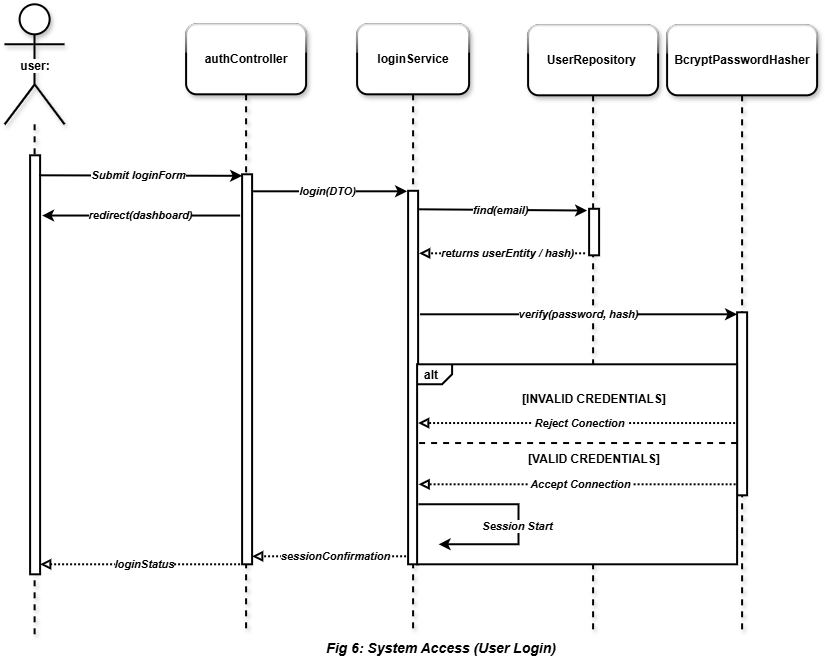

The diagram above was exported from draw.io. Its source (the exported page's mxGraphModel, read from the mxfile embedded in the PNG):
<mxGraphModel dx="1172" dy="696" grid="1" gridSize="10" guides="1" tooltips="1" connect="1" arrows="1" fold="1" page="1" pageScale="1" pageWidth="827" pageHeight="1169" math="0" shadow="0">
  <root>
    <mxCell id="B6I1nPy813uwSHJbhIAc-0" />
    <mxCell id="B6I1nPy813uwSHJbhIAc-1" parent="B6I1nPy813uwSHJbhIAc-0" />
    <mxCell id="B6I1nPy813uwSHJbhIAc-2" parent="B6I1nPy813uwSHJbhIAc-1" style="shape=umlLifeline;perimeter=lifelinePerimeter;whiteSpace=wrap;html=1;container=1;dropTarget=0;collapsible=0;recursiveResize=0;outlineConnect=0;portConstraint=eastwest;newEdgeStyle={&quot;curved&quot;:0,&quot;rounded&quot;:0};participant=umlActor;size=120;rounded=1;glass=1;shadow=1;strokeWidth=2;" value="" vertex="1">
      <mxGeometry height="630" width="60" x="147.5" y="130" as="geometry" />
    </mxCell>
    <mxCell id="B6I1nPy813uwSHJbhIAc-3" parent="B6I1nPy813uwSHJbhIAc-2" style="html=1;points=[[0,0,0,0,5],[0,1,0,0,-5],[1,0,0,0,5],[1,1,0,0,-5]];perimeter=orthogonalPerimeter;outlineConnect=0;targetShapes=umlLifeline;portConstraint=eastwest;newEdgeStyle={&quot;curved&quot;:0,&quot;rounded&quot;:0};strokeWidth=2;" value="" vertex="1">
      <mxGeometry height="419" width="10" x="25.5" y="151" as="geometry" />
    </mxCell>
    <mxCell id="B6I1nPy813uwSHJbhIAc-10" parent="B6I1nPy813uwSHJbhIAc-1" style="shape=umlLifeline;perimeter=lifelinePerimeter;whiteSpace=wrap;html=1;container=1;dropTarget=0;collapsible=0;recursiveResize=0;outlineConnect=0;portConstraint=eastwest;newEdgeStyle={&quot;curved&quot;:0,&quot;rounded&quot;:0};size=70;rounded=1;glass=1;shadow=1;strokeWidth=2;" value="&lt;b&gt;UserRepository&amp;nbsp;&lt;/b&gt;" vertex="1">
      <mxGeometry height="609" width="130" x="671" y="151" as="geometry" />
    </mxCell>
    <mxCell id="B6I1nPy813uwSHJbhIAc-11" parent="B6I1nPy813uwSHJbhIAc-10" style="html=1;points=[[0,0,0,0,5],[0,1,0,0,-5],[1,0,0,0,5],[1,1,0,0,-5]];perimeter=orthogonalPerimeter;outlineConnect=0;targetShapes=umlLifeline;portConstraint=eastwest;newEdgeStyle={&quot;curved&quot;:0,&quot;rounded&quot;:0};strokeWidth=2;" value="" vertex="1">
      <mxGeometry height="46.5" width="10" x="61" y="183.5" as="geometry" />
    </mxCell>
    <mxCell id="B6I1nPy813uwSHJbhIAc-12" parent="B6I1nPy813uwSHJbhIAc-1" style="text;html=1;whiteSpace=wrap;strokeColor=none;fillColor=none;align=center;verticalAlign=middle;rounded=0;" value="&lt;span style=&quot;background-color: rgb(255, 255, 255);&quot;&gt;&lt;b&gt;user:&lt;/b&gt;&lt;/span&gt;" vertex="1">
      <mxGeometry height="10" width="47.5" x="153.5" y="187" as="geometry" />
    </mxCell>
    <mxCell id="B6I1nPy813uwSHJbhIAc-13" edge="1" parent="B6I1nPy813uwSHJbhIAc-1" style="endArrow=classic;html=1;rounded=0;strokeWidth=2;entryX=-0.394;entryY=0.269;entryDx=0;entryDy=0;entryPerimeter=0;" value="">
      <mxGeometry relative="1" as="geometry">
        <mxPoint x="182" y="301" as="sourcePoint" />
        <mxPoint x="385.0600000000002" y="301.52" as="targetPoint" />
      </mxGeometry>
    </mxCell>
    <mxCell id="B6I1nPy813uwSHJbhIAc-14" connectable="0" parent="B6I1nPy813uwSHJbhIAc-13" style="edgeLabel;resizable=0;html=1;;align=center;verticalAlign=middle;" value="Label" vertex="1">
      <mxGeometry relative="1" as="geometry" />
    </mxCell>
    <mxCell id="B6I1nPy813uwSHJbhIAc-15" connectable="0" parent="B6I1nPy813uwSHJbhIAc-13" style="edgeLabel;html=1;align=center;verticalAlign=middle;resizable=0;points=[];" value="&lt;b&gt;&lt;i&gt;Submit loginForm&lt;/i&gt;&lt;/b&gt;" vertex="1">
      <mxGeometry relative="1" x="0.04" y="-2" as="geometry">
        <mxPoint x="-7" y="-3" as="offset" />
      </mxGeometry>
    </mxCell>
    <mxCell id="B6I1nPy813uwSHJbhIAc-16" edge="1" parent="B6I1nPy813uwSHJbhIAc-1" style="endArrow=classic;html=1;rounded=0;strokeWidth=2;" value="">
      <mxGeometry relative="1" as="geometry">
        <mxPoint x="396" y="317" as="sourcePoint" />
        <mxPoint x="550" y="317" as="targetPoint" />
      </mxGeometry>
    </mxCell>
    <mxCell id="B6I1nPy813uwSHJbhIAc-17" connectable="0" parent="B6I1nPy813uwSHJbhIAc-16" style="edgeLabel;resizable=0;html=1;;align=center;verticalAlign=middle;" value="Label" vertex="1">
      <mxGeometry relative="1" as="geometry" />
    </mxCell>
    <mxCell id="B6I1nPy813uwSHJbhIAc-18" connectable="0" parent="B6I1nPy813uwSHJbhIAc-16" style="edgeLabel;html=1;align=center;verticalAlign=middle;resizable=0;points=[];" value="&lt;b&gt;&lt;i&gt;login(DTO)&lt;/i&gt;&lt;/b&gt;" vertex="1">
      <mxGeometry relative="1" x="0.04" y="-2" as="geometry">
        <mxPoint x="-7" y="-3" as="offset" />
      </mxGeometry>
    </mxCell>
    <mxCell id="B6I1nPy813uwSHJbhIAc-19" edge="1" parent="B6I1nPy813uwSHJbhIAc-1" style="endArrow=classic;html=1;rounded=0;strokeWidth=2;" value="">
      <mxGeometry relative="1" as="geometry">
        <mxPoint x="562" y="335" as="sourcePoint" />
        <mxPoint x="730" y="336.24" as="targetPoint" />
      </mxGeometry>
    </mxCell>
    <mxCell id="B6I1nPy813uwSHJbhIAc-20" connectable="0" parent="B6I1nPy813uwSHJbhIAc-19" style="edgeLabel;resizable=0;html=1;;align=center;verticalAlign=middle;" value="Label" vertex="1">
      <mxGeometry relative="1" as="geometry" />
    </mxCell>
    <mxCell id="B6I1nPy813uwSHJbhIAc-21" connectable="0" parent="B6I1nPy813uwSHJbhIAc-19" style="edgeLabel;html=1;align=center;verticalAlign=middle;resizable=0;points=[];" value="&lt;b&gt;&lt;i&gt;find(email)&lt;/i&gt;&lt;/b&gt;" vertex="1">
      <mxGeometry relative="1" x="0.04" y="-2" as="geometry">
        <mxPoint x="-7" y="-3" as="offset" />
      </mxGeometry>
    </mxCell>
    <mxCell id="B6I1nPy813uwSHJbhIAc-31" edge="1" parent="B6I1nPy813uwSHJbhIAc-1" style="endArrow=block;html=1;rounded=0;strokeWidth=2;dashed=1;dashPattern=1 1;endFill=0;" value="">
      <mxGeometry relative="1" as="geometry">
        <mxPoint x="728" y="379" as="sourcePoint" />
        <mxPoint x="561.9999999999995" y="379" as="targetPoint" />
      </mxGeometry>
    </mxCell>
    <mxCell id="B6I1nPy813uwSHJbhIAc-32" connectable="0" parent="B6I1nPy813uwSHJbhIAc-31" style="edgeLabel;html=1;align=center;verticalAlign=middle;resizable=0;points=[];" value="&lt;b&gt;&lt;i&gt;returns userEntity / hash)&lt;/i&gt;&lt;/b&gt;" vertex="1">
      <mxGeometry relative="1" x="0.04" y="-2" as="geometry">
        <mxPoint x="8" y="1" as="offset" />
      </mxGeometry>
    </mxCell>
    <mxCell id="XRGcnim00bq_dvauCsmM-0" parent="B6I1nPy813uwSHJbhIAc-1" style="shape=umlLifeline;perimeter=lifelinePerimeter;whiteSpace=wrap;html=1;container=1;dropTarget=0;collapsible=0;recursiveResize=0;outlineConnect=0;portConstraint=eastwest;newEdgeStyle={&quot;curved&quot;:0,&quot;rounded&quot;:0};size=70;rounded=1;glass=1;shadow=1;strokeWidth=2;" value="&lt;b&gt;authController&lt;/b&gt;" vertex="1">
      <mxGeometry height="609" width="120" x="329" y="150" as="geometry" />
    </mxCell>
    <mxCell id="XRGcnim00bq_dvauCsmM-1" parent="XRGcnim00bq_dvauCsmM-0" style="html=1;points=[[0,0,0,0,5],[0,1,0,0,-5],[1,0,0,0,5],[1,1,0,0,-5]];perimeter=orthogonalPerimeter;outlineConnect=0;targetShapes=umlLifeline;portConstraint=eastwest;newEdgeStyle={&quot;curved&quot;:0,&quot;rounded&quot;:0};strokeWidth=2;" value="" vertex="1">
      <mxGeometry height="390" width="10" x="56" y="150" as="geometry" />
    </mxCell>
    <mxCell id="j2XP5xkiVBg3p9yP9w3h-0" parent="B6I1nPy813uwSHJbhIAc-1" style="shape=umlLifeline;perimeter=lifelinePerimeter;whiteSpace=wrap;html=1;container=1;dropTarget=0;collapsible=0;recursiveResize=0;outlineConnect=0;portConstraint=eastwest;newEdgeStyle={&quot;curved&quot;:0,&quot;rounded&quot;:0};size=70;rounded=1;glass=1;shadow=1;strokeWidth=2;" value="&lt;b&gt;loginService&lt;/b&gt;" vertex="1">
      <mxGeometry height="609" width="112" x="500" y="150" as="geometry" />
    </mxCell>
    <mxCell id="j2XP5xkiVBg3p9yP9w3h-1" parent="j2XP5xkiVBg3p9yP9w3h-0" style="html=1;points=[[0,0,0,0,5],[0,1,0,0,-5],[1,0,0,0,5],[1,1,0,0,-5]];perimeter=orthogonalPerimeter;outlineConnect=0;targetShapes=umlLifeline;portConstraint=eastwest;newEdgeStyle={&quot;curved&quot;:0,&quot;rounded&quot;:0};strokeWidth=2;" value="" vertex="1">
      <mxGeometry height="373.5" width="10" x="51" y="166.5" as="geometry" />
    </mxCell>
    <mxCell id="69O5JE9fycc7BAFcKdCe-0" parent="B6I1nPy813uwSHJbhIAc-1" style="shape=umlLifeline;perimeter=lifelinePerimeter;whiteSpace=wrap;html=1;container=1;dropTarget=0;collapsible=0;recursiveResize=0;outlineConnect=0;portConstraint=eastwest;newEdgeStyle={&quot;curved&quot;:0,&quot;rounded&quot;:0};size=70;rounded=1;glass=1;shadow=1;strokeWidth=2;" value="&lt;b&gt;BcryptPasswordHasher&lt;/b&gt;" vertex="1">
      <mxGeometry height="609" width="150" x="810" y="151" as="geometry" />
    </mxCell>
    <mxCell id="69O5JE9fycc7BAFcKdCe-1" parent="69O5JE9fycc7BAFcKdCe-0" style="html=1;points=[[0,0,0,0,5],[0,1,0,0,-5],[1,0,0,0,5],[1,1,0,0,-5]];perimeter=orthogonalPerimeter;outlineConnect=0;targetShapes=umlLifeline;portConstraint=eastwest;newEdgeStyle={&quot;curved&quot;:0,&quot;rounded&quot;:0};strokeWidth=2;" value="" vertex="1">
      <mxGeometry height="183" width="10" x="70" y="287" as="geometry" />
    </mxCell>
    <mxCell id="69O5JE9fycc7BAFcKdCe-2" edge="1" parent="B6I1nPy813uwSHJbhIAc-1" style="endArrow=classic;html=1;rounded=0;strokeWidth=2;" value="">
      <mxGeometry relative="1" as="geometry">
        <mxPoint x="563" y="440" as="sourcePoint" />
        <mxPoint x="880" y="440" as="targetPoint" />
      </mxGeometry>
    </mxCell>
    <mxCell id="69O5JE9fycc7BAFcKdCe-3" connectable="0" parent="69O5JE9fycc7BAFcKdCe-2" style="edgeLabel;resizable=0;html=1;;align=center;verticalAlign=middle;" value="Label" vertex="1">
      <mxGeometry relative="1" as="geometry" />
    </mxCell>
    <mxCell id="69O5JE9fycc7BAFcKdCe-4" connectable="0" parent="69O5JE9fycc7BAFcKdCe-2" style="edgeLabel;html=1;align=center;verticalAlign=middle;resizable=0;points=[];" value="&lt;b&gt;&lt;i&gt;verify(password, hash)&lt;/i&gt;&lt;/b&gt;" vertex="1">
      <mxGeometry relative="1" x="0.04" y="-2" as="geometry">
        <mxPoint x="-7" y="-3" as="offset" />
      </mxGeometry>
    </mxCell>
    <mxCell id="69O5JE9fycc7BAFcKdCe-10" edge="1" parent="B6I1nPy813uwSHJbhIAc-1" style="endArrow=classic;html=1;rounded=0;strokeWidth=2;" value="">
      <mxGeometry relative="1" as="geometry">
        <mxPoint x="383" y="341.24" as="sourcePoint" />
        <mxPoint x="185" y="341.24" as="targetPoint" />
      </mxGeometry>
    </mxCell>
    <mxCell id="69O5JE9fycc7BAFcKdCe-11" connectable="0" parent="69O5JE9fycc7BAFcKdCe-10" style="edgeLabel;resizable=0;html=1;;align=center;verticalAlign=middle;" value="Label" vertex="1">
      <mxGeometry relative="1" as="geometry" />
    </mxCell>
    <mxCell id="69O5JE9fycc7BAFcKdCe-12" connectable="0" parent="69O5JE9fycc7BAFcKdCe-10" style="edgeLabel;html=1;align=center;verticalAlign=middle;resizable=0;points=[];" value="&lt;b&gt;&lt;i&gt;redirect(dashboard)&lt;/i&gt;&lt;/b&gt;" vertex="1">
      <mxGeometry relative="1" x="0.04" y="-2" as="geometry">
        <mxPoint x="3" y="1" as="offset" />
      </mxGeometry>
    </mxCell>
    <mxCell id="69O5JE9fycc7BAFcKdCe-15" edge="1" parent="B6I1nPy813uwSHJbhIAc-1" style="endArrow=block;html=1;rounded=0;strokeWidth=2;dashed=1;dashPattern=1 1;endFill=0;" value="">
      <mxGeometry relative="1" as="geometry">
        <mxPoint x="549" y="682" as="sourcePoint" />
        <mxPoint x="395" y="682" as="targetPoint" />
      </mxGeometry>
    </mxCell>
    <mxCell id="69O5JE9fycc7BAFcKdCe-16" connectable="0" parent="69O5JE9fycc7BAFcKdCe-15" style="edgeLabel;html=1;align=center;verticalAlign=middle;resizable=0;points=[];" value="&lt;b&gt;&lt;i&gt;sessionConfirmation&lt;/i&gt;&lt;/b&gt;" vertex="1">
      <mxGeometry relative="1" x="0.04" y="-2" as="geometry">
        <mxPoint x="8" y="1" as="offset" />
      </mxGeometry>
    </mxCell>
    <mxCell id="69O5JE9fycc7BAFcKdCe-17" edge="1" parent="B6I1nPy813uwSHJbhIAc-1" style="endArrow=block;html=1;rounded=0;strokeWidth=2;dashed=1;dashPattern=1 1;endFill=0;entryX=1.125;entryY=0.952;entryDx=0;entryDy=0;entryPerimeter=0;" value="">
      <mxGeometry relative="1" as="geometry">
        <mxPoint x="383" y="690" as="sourcePoint" />
        <mxPoint x="183" y="689.9979999999999" as="targetPoint" />
      </mxGeometry>
    </mxCell>
    <mxCell id="69O5JE9fycc7BAFcKdCe-18" connectable="0" parent="69O5JE9fycc7BAFcKdCe-17" style="edgeLabel;html=1;align=center;verticalAlign=middle;resizable=0;points=[];" value="&lt;b&gt;&lt;i&gt;loginStatus&lt;/i&gt;&lt;/b&gt;" vertex="1">
      <mxGeometry relative="1" x="0.04" y="-2" as="geometry">
        <mxPoint x="8" y="1" as="offset" />
      </mxGeometry>
    </mxCell>
    <mxCell id="ABe2Zh0c6Y79K7i7dKr--4" parent="B6I1nPy813uwSHJbhIAc-1" style="strokeColor=inherit;fillColor=inherit;gradientColor=inherit;html=1;shape=mxgraph.sysml.package;labelX=35;fontStyle=1;align=left;verticalAlign=top;spacingLeft=5;spacingTop=-3;strokeWidth=2;" value="alt" vertex="1">
      <mxGeometry height="200" width="320" x="560" y="490" as="geometry" />
    </mxCell>
    <mxCell id="1oQSpPIlSkDLZWpQpGnL-0" parent="B6I1nPy813uwSHJbhIAc-1" style="text;html=1;whiteSpace=wrap;strokeColor=none;fillColor=none;align=center;verticalAlign=middle;rounded=0;" value="&lt;b&gt;&lt;font style=&quot;font-size: 14px;&quot;&gt;&lt;i style=&quot;&quot;&gt;Fig 6: System Access (User Login)&lt;/i&gt;&lt;/font&gt;&lt;/b&gt;" vertex="1">
      <mxGeometry height="30" width="270" x="449" y="759" as="geometry" />
    </mxCell>
    <mxCell id="K4dIrz-l5sngGhDFi8de-3" parent="B6I1nPy813uwSHJbhIAc-1" style="text;html=1;whiteSpace=wrap;strokeColor=none;fillColor=none;align=center;verticalAlign=middle;rounded=0;" value="&lt;b&gt;[INVALID CREDENTIALS]&lt;/b&gt;" vertex="1">
      <mxGeometry height="30" width="150" x="661.5" y="510" as="geometry" />
    </mxCell>
    <mxCell id="K4dIrz-l5sngGhDFi8de-4" parent="B6I1nPy813uwSHJbhIAc-1" style="text;html=1;whiteSpace=wrap;strokeColor=none;fillColor=none;align=center;verticalAlign=middle;rounded=0;" value="&lt;b&gt;[VALID CREDENTIALS]&lt;/b&gt;" vertex="1">
      <mxGeometry height="30" width="150" x="661.5" y="570" as="geometry" />
    </mxCell>
    <mxCell id="K4dIrz-l5sngGhDFi8de-5" edge="1" parent="B6I1nPy813uwSHJbhIAc-1" style="endArrow=block;html=1;rounded=0;strokeWidth=2;dashed=1;dashPattern=1 1;endFill=0;exitX=0.995;exitY=0.372;exitDx=0;exitDy=0;exitPerimeter=0;" value="">
      <mxGeometry relative="1" as="geometry">
        <mxPoint x="878.5" y="610" as="sourcePoint" />
        <mxPoint x="561.5" y="610" as="targetPoint" />
      </mxGeometry>
    </mxCell>
    <mxCell id="K4dIrz-l5sngGhDFi8de-6" connectable="0" parent="K4dIrz-l5sngGhDFi8de-5" style="edgeLabel;html=1;align=center;verticalAlign=middle;resizable=0;points=[];" value="&lt;b&gt;&lt;i&gt;&amp;nbsp;Accept Connection&amp;nbsp;&lt;/i&gt;&lt;/b&gt;" vertex="1">
      <mxGeometry relative="1" x="0.04" y="-2" as="geometry">
        <mxPoint x="8" y="1" as="offset" />
      </mxGeometry>
    </mxCell>
    <mxCell id="K4dIrz-l5sngGhDFi8de-8" edge="1" parent="B6I1nPy813uwSHJbhIAc-1" style="strokeColor=inherit;fillColor=inherit;gradientColor=inherit;endArrow=none;html=1;edgeStyle=none;dashed=1;rounded=0;exitX=1;exitY=0.5;exitDx=0;exitDy=0;exitPerimeter=0;strokeWidth=2;" value="">
      <mxGeometry relative="1" as="geometry">
        <mxPoint x="880" y="568.75" as="sourcePoint" />
        <mxPoint x="560" y="568.75" as="targetPoint" />
      </mxGeometry>
    </mxCell>
    <mxCell id="K4dIrz-l5sngGhDFi8de-9" edge="1" parent="B6I1nPy813uwSHJbhIAc-1" style="endArrow=block;html=1;rounded=0;strokeWidth=2;dashed=1;dashPattern=1 1;endFill=0;exitX=0.995;exitY=0.372;exitDx=0;exitDy=0;exitPerimeter=0;" value="">
      <mxGeometry relative="1" as="geometry">
        <mxPoint x="878" y="548.75" as="sourcePoint" />
        <mxPoint x="561" y="548.75" as="targetPoint" />
      </mxGeometry>
    </mxCell>
    <mxCell id="K4dIrz-l5sngGhDFi8de-10" connectable="0" parent="K4dIrz-l5sngGhDFi8de-9" style="edgeLabel;html=1;align=center;verticalAlign=middle;resizable=0;points=[];" value="&lt;b&gt;&lt;i&gt;&amp;nbsp;Reject Conection&amp;nbsp;&lt;/i&gt;&lt;/b&gt;" vertex="1">
      <mxGeometry relative="1" x="0.04" y="-2" as="geometry">
        <mxPoint x="8" y="1" as="offset" />
      </mxGeometry>
    </mxCell>
    <mxCell id="K4dIrz-l5sngGhDFi8de-14" edge="1" parent="B6I1nPy813uwSHJbhIAc-1" style="endArrow=classic;html=1;rounded=0;strokeWidth=2;" value="">
      <mxGeometry height="50" relative="1" width="50" as="geometry">
        <Array as="points">
          <mxPoint x="661.5" y="630" />
          <mxPoint x="661.5" y="670" />
        </Array>
        <mxPoint x="561.5" y="630" as="sourcePoint" />
        <mxPoint x="581.5" y="670" as="targetPoint" />
      </mxGeometry>
    </mxCell>
    <mxCell id="K4dIrz-l5sngGhDFi8de-15" connectable="0" parent="K4dIrz-l5sngGhDFi8de-14" style="edgeLabel;html=1;align=center;verticalAlign=middle;resizable=0;points=[];" value="&lt;b&gt;&lt;i&gt;&amp;nbsp;Session Start&amp;nbsp;&lt;/i&gt;&lt;/b&gt;" vertex="1">
      <mxGeometry relative="1" x="0.1045" y="-2" as="geometry">
        <mxPoint as="offset" />
      </mxGeometry>
    </mxCell>
  </root>
</mxGraphModel>